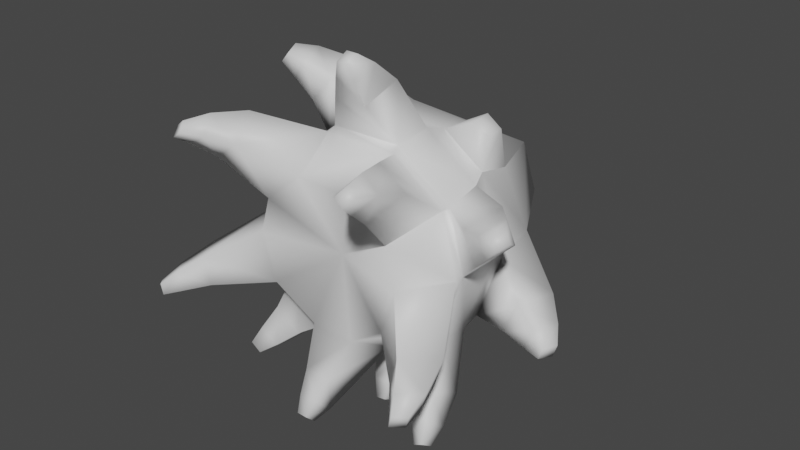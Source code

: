 # Source: FE_leaf_16-00-2--3-.blend  (saved by Blender 3.0.42; exported with 4.5.12 LTS)
import bpy
from mathutils import Matrix  # noqa: F401  (used for matrix-valued properties, if any)

bpy.ops.wm.read_factory_settings(use_empty=True)
scene = bpy.context.scene
scene.name = 'Scene'

# ---- collections
col_collection = bpy.data.collections.new('Collection'); scene.collection.children.link(col_collection)

# ---- materials (node trees are filled in below, after node groups)
mat_material_001 = bpy.data.materials.new('Material.001')
mat_material_001.use_transparent_shadow = False

# ---- material node trees
mat_material_001.use_nodes = True; mat_material_001.node_tree.nodes.clear()
_N = mat_material_001.node_tree.nodes; _L = mat_material_001.node_tree.links
n0 = _N.new('ShaderNodeBsdfPrincipled'); n0.name = 'Principled BSDF'; n0.location = (10, 300)
n0.distribution = 'GGX'
n0.subsurface_method = 'RANDOM_WALK_SKIN'
n0.inputs[3].default_value = 1.45
n0.inputs[27].default_value = (0.0, 0.0, 0.0, 1.0)
n0.inputs[28].default_value = 1.0
n1 = _N.new('ShaderNodeOutputMaterial'); n1.name = 'Material Output'; n1.location = (300, 300)
_L.new(n0.outputs[0], n1.inputs[0])
n1.is_active_output = True

# ---- world
world_world = bpy.data.worlds.new('World'); scene.world = world_world
world_world.use_nodes = True; world_world.node_tree.nodes.clear()
_N = world_world.node_tree.nodes; _L = world_world.node_tree.links
n0 = _N.new('ShaderNodeOutputWorld'); n0.name = 'World Output'; n0.location = (300, 300)
n1 = _N.new('ShaderNodeBackground'); n1.name = 'Background'; n1.location = (10, 300)
n1.inputs[0].default_value = (0.05088, 0.05088, 0.05088, 1.0)
_L.new(n1.outputs[0], n0.inputs[0])
n0.is_active_output = True
world_world.color = (0.05088, 0.05088, 0.05088)
world_world.use_sun_shadow = False
world_world.sun_shadow_jitter_overblur = 0.0

# ---- meshes
me_fe_thornym1_lt4_gmdl = bpy.data.meshes.new('FE_thornyM1_Lt4.gmdl')
me_fe_thornym1_lt4_gmdl.from_pydata([(0.2092, -0.7971, -0.1409), (0.07529, -0.7712, -0.2357), (0.09801, -0.6262, -0.3166), (0.2788, -0.6319, -0.1898), (0.009105, -0.9002, -0.4607), (-0.02475, -0.8996, -0.4606), (-0.02958, -0.8653, -0.4914), (0.01054, -0.8672, -0.4926), (-0.0721, -0.7693, -0.2352), (-0.2056, -0.7838, -0.1398), (-0.2898, -0.6318, -0.1798), (-0.1031, -0.6174, -0.3111), (-0.4529, -1.009, -0.1741), (-0.4619, -1.009, -0.1408), (-0.4884, -0.9783, -0.1464), (-0.4778, -0.9782, -0.185), (-0.2522, -0.7859, 0.01431), (-0.2193, -0.7848, 0.1308), (-0.2711, -0.6225, 0.1929), (-0.3328, -0.6344, 0.02272), (-0.3434, -0.9998, 0.353), (-0.3138, -1.001, 0.374), (-0.3279, -0.9759, 0.3975), (-0.3597, -0.9722, 0.3729), (-0.08421, -0.7876, 0.235), (0.08849, -0.7973, 0.2357), (0.1247, -0.6374, 0.3141), (-0.1173, -0.6364, 0.3147), (0.2788, -1.043, 0.3807), (0.3083, -1.043, 0.3588), (0.3253, -1.009, 0.3813), (0.2941, -1.008, 0.4041), (0.2281, -0.7982, 0.1349), (0.2591, -0.7999, 0.0109), (0.3452, -0.6414, 0.001717), (0.2905, -0.6393, 0.1952), (0.4637, -1.055, -0.152), (0.4538, -1.054, -0.1876), (0.4791, -1.017, -0.1986), (0.491, -1.019, -0.1607), (0.3362, -0.7746, -0.4712), (0.3086, -0.7739, -0.485), (0.3164, -0.7385, -0.5035), (0.3443, -0.7411, -0.4915), (0.1246, -0.5092, -0.3366), (0.1148, -0.6103, -0.3251), (-0.1194, -0.6081, -0.3203), (-0.1309, -0.5053, -0.3298), (-0.3414, -0.7475, -0.4628), (-0.3766, -0.7469, -0.4394), (-0.3901, -0.7106, -0.4543), (-0.3544, -0.7127, -0.4796), (-0.301, -0.5157, -0.2036), (-0.2944, -0.6138, -0.1959), (-0.3437, -0.6101, 0.031), (-0.3473, -0.5033, 0.01925), (-0.4163, -0.6287, 0.106), (-0.4004, -0.6302, 0.1533), (-0.4161, -0.577, 0.1533), (-0.4292, -0.577, 0.104), (-0.2988, -0.5137, 0.1826), (-0.2888, -0.6072, 0.1872), (-0.1055, -0.6222, 0.3318), (-0.09498, -0.5094, 0.3498), (0.02305, -0.7444, 0.5783), (0.05618, -0.7432, 0.5782), (0.05883, -0.7035, 0.5962), (0.02453, -0.7075, 0.5987), (0.1196, -0.4895, 0.3402), (0.1177, -0.6149, 0.3296), (0.2992, -0.6167, 0.1987), (0.2914, -0.49, 0.2169), (0.5288, -0.7576, 0.2409), (0.5458, -0.7591, 0.2086), (0.5647, -0.7194, 0.222), (0.5443, -0.7138, 0.2531), (0.3686, -0.5078, 0.02606), (0.3584, -0.6289, 0.01489), (0.2821, -0.6219, -0.2109), (0.2826, -0.5123, -0.2345), (0.1005, -0.4558, -0.336), (0.2885, -0.4601, -0.2132), (0.01997, -0.5629, -0.581), (-0.01261, -0.5643, -0.5846), (-0.01142, -0.5245, -0.6036), (0.02454, -0.5241, -0.5986), (-0.3016, -0.4503, -0.1844), (-0.1079, -0.4599, -0.3325), (-0.5412, -0.5802, -0.1924), (-0.5504, -0.5802, -0.1643), (-0.569, -0.5447, -0.1689), (-0.5591, -0.5448, -0.1995), (-0.281, -0.4621, 0.2022), (-0.3445, -0.4537, -0.008981), (-0.3713, -0.5581, 0.4449), (-0.3477, -0.5555, 0.475), (-0.3604, -0.5101, 0.4901), (-0.3884, -0.5111, 0.4577), (0.1375, -0.4345, 0.3262), (-0.1133, -0.4575, 0.3393), (0.2389, -0.4373, 0.3702), (0.2807, -0.4365, 0.3404), (0.2908, -0.3789, 0.3478), (0.2433, -0.3791, 0.3822), (0.3608, -0.4546, 8.178e-05), (0.2706, -0.4339, 0.2312), (0.2914, -0.49, 0.2169), (0.5692, -0.5425, -0.1711), (0.5564, -0.5436, -0.2069), (0.5737, -0.4975, -0.2146), (0.5871, -0.4972, -0.1738), (0.002643, -0.722, 0.0006291), (0.2281, -0.7982, 0.1349), (0.262, -0.2843, -0.2021), (0.103, -0.2931, -0.3089), (0.002526, 0.05908, -0.1363), (0.1329, 0.05908, -0.0416), (0.002526, 0.1046, 0.0007659), (-0.1008, -0.2966, -0.3078), (-0.2642, -0.3051, -0.1821), (-0.1278, 0.05908, -0.04159), (-0.3203, -0.3045, -0.00667), (-0.2655, -0.291, 0.1858), (-0.07805, 0.05908, 0.1117), (-0.09278, -0.2893, 0.3145), (0.1112, -0.3036, 0.3036), (0.0831, 0.05908, 0.1117), (0.2571, -0.303, 0.1983), (0.2571, -0.303, 0.1983), (0.331, -0.2843, 0.01184), (0.0831, 0.05908, 0.1117), (-0.04873, -0.8314, -0.3508), (0.04049, -0.8323, -0.351), (-0.06272, -0.7423, -0.4198), (0.04623, -0.7477, -0.4233), (-0.3843, -0.9033, -0.06699), (-0.36, -0.9033, -0.1545), (-0.4531, -0.8029, -0.07878), (-0.4249, -0.8016, -0.183), (-0.2195, -0.8915, 0.3279), (-0.3005, -0.8899, 0.2703), (-0.2573, -0.8011, 0.3923), (-0.3438, -0.7903, 0.3252), (0.2859, -0.9411, 0.273), (0.2066, -0.941, 0.3316), (0.2905, -0.6393, 0.1952), (0.3311, -0.8399, 0.3324), (0.2468, -0.8388, 0.3936), (0.3617, -0.9409, -0.1607), (0.3868, -0.942, -0.07597), (0.4266, -0.833, -0.1899), (0.4578, -0.8399, -0.09787), (0.3868, -0.942, -0.07597), (0.3095, -0.7014, -0.3424), (0.2273, -0.6998, -0.387), (0.3283, -0.602, -0.3929), (-0.2348, -0.6772, -0.3823), (-0.325, -0.6759, -0.3209), (-0.2644, -0.58, -0.4205), (-0.03675, -0.6912, 0.4486), (0.06766, -0.6886, 0.4482), (0.4047, -0.6995, 0.2013), (0.2992, -0.6167, 0.1987), (0.4487, -0.7028, 0.1093), (0.437, -0.5733, 0.2313), (-0.05853, -0.5138, -0.4548), (-0.05677, -0.3985, -0.4991), (0.04863, -0.3977, -0.4873), (-0.4372, -0.5159, -0.09633), (-0.4802, -0.4132, -0.1068), (-0.4515, -0.413, -0.1962), (-0.2291, -0.5057, 0.4068), (-0.2533, -0.3873, 0.4396), (-0.3323, -0.3891, 0.3568), (-0.2533, -0.3873, 0.4396), (0.2706, -0.4339, 0.2312), (0.4171, -0.5065, -0.1949), (0.4543, -0.3793, -0.2136), (0.4916, -0.3787, -0.09889), (-0.433, -0.9663, -0.1085), (-0.417, -0.966, -0.1672), (-0.4826, -0.9052, -0.1179), (-0.4626, -0.9049, -0.1884), (-0.2749, -0.9543, 0.3586), (-0.3291, -0.9531, 0.3209), (-0.3017, -0.9028, 0.404), (-0.3608, -0.895, 0.3584), (0.3022, -1.004, 0.3245), (0.2493, -1.004, 0.3639), (0.3346, -0.94, 0.367), (0.2778, -0.9391, 0.4083), (0.2778, -0.9391, 0.4083), (0.4184, -1.011, -0.1782), (0.4351, -1.011, -0.1186), (0.4648, -0.9413, -0.1991), (0.4861, -0.9463, -0.1343), (0.2762, -0.7437, -0.4439), (0.328, -0.7447, -0.4177), (0.2273, -0.6998, -0.387), (0.2469, -0.5941, -0.4311), (0.2907, -0.6769, -0.4784), (0.3433, -0.6823, -0.4562), (-0.3571, -0.7178, -0.3902), (-0.2959, -0.7186, -0.4308), (-0.3558, -0.574, -0.3537), (-0.3818, -0.6514, -0.4167), (-0.3193, -0.6557, -0.4619), (0.06021, -0.7205, 0.5244), (-0.003553, -0.7226, 0.5243), (0.06766, -0.6886, 0.4482), (0.07464, -0.565, 0.4927), (0.06558, -0.6435, 0.5588), (-0.03198, -0.5771, 0.5005), (-0.0008183, -0.6518, 0.5641), (0.5064, -0.7367, 0.1648), (0.4758, -0.7347, 0.2246), (0.4922, -0.5895, 0.1409), (0.542, -0.6643, 0.1898), (0.5035, -0.6531, 0.247), (0.03652, -0.5092, -0.4474), (-0.03416, -0.5435, -0.5317), (0.02559, -0.5407, -0.5254), (-0.03262, -0.4695, -0.5671), (0.03474, -0.469, -0.5577), (-0.4127, -0.5157, -0.1776), (-0.504, -0.5534, -0.136), (-0.4872, -0.5535, -0.1877), (-0.5387, -0.4877, -0.144), (-0.5201, -0.4878, -0.2012), (-0.2953, -0.5132, 0.3304), (-0.2971, -0.5357, 0.4501), (-0.3378, -0.5407, 0.3975), (-0.3185, -0.4562, 0.4772), (-0.3688, -0.4574, 0.4195), (0.4524, -0.5031, -0.0957), (0.4981, -0.5289, -0.2027), (0.521, -0.5266, -0.139), (0.5291, -0.4453, -0.2177), (0.5534, -0.4449, -0.1427), (-0.03641, -0.8729, -0.413), (0.02364, -0.8737, -0.4129), (-0.04657, -0.8129, -0.466), (0.02758, -0.8167, -0.4683), (-0.03198, -0.5771, 0.5005)], [], [(2, 3, 1), (0, 1, 3), (7, 4, 6), (4, 5, 6), (11, 8, 10), (8, 9, 10), (14, 15, 13), (12, 13, 15), (18, 19, 17), (16, 17, 19), (22, 23, 21), (20, 21, 23), (27, 24, 26), (24, 25, 26), (30, 31, 29), (28, 29, 31), (35, 32, 34), (32, 33, 34), (39, 36, 38), (36, 37, 38), (41, 42, 40), (40, 42, 43), (47, 44, 46), (44, 45, 46), (51, 48, 50), (48, 49, 50), (52, 53, 55), (53, 54, 55), (56, 57, 59), (57, 58, 59), (63, 60, 62), (60, 61, 62), (65, 66, 64), (64, 66, 67), (70, 71, 69), (68, 69, 71), (72, 73, 75), (73, 74, 75), (76, 77, 79), (77, 78, 79), (80, 81, 44), (81, 79, 44), (84, 85, 83), (82, 83, 85), (87, 47, 86), (86, 47, 52), (90, 91, 89), (88, 89, 91), (92, 93, 60), (93, 55, 60), (97, 94, 96), (94, 95, 96), (98, 99, 68), (99, 63, 68), (102, 103, 101), (100, 101, 103), (105, 106, 104), (104, 106, 76), (109, 110, 108), (107, 108, 110), (111, 1, 0), (111, 8, 1), (111, 9, 8), (111, 16, 9), (111, 17, 16), (111, 24, 17), (111, 25, 24), (111, 112, 25), (111, 33, 32), (111, 0, 33), (114, 115, 113), (113, 115, 116), (115, 117, 116), (114, 118, 115), (119, 120, 118), (118, 120, 115), (120, 117, 115), (119, 121, 120), (121, 122, 120), (122, 123, 120), (123, 117, 120), (122, 124, 123), (125, 126, 124), (124, 126, 123), (126, 117, 123), (125, 127, 126), (128, 129, 130), (129, 116, 130), (116, 117, 130), (129, 113, 116), (8, 131, 1), (1, 131, 132), (8, 11, 131), (11, 133, 131), (2, 134, 11), (11, 134, 133), (1, 132, 2), (2, 132, 134), (16, 135, 9), (9, 135, 136), (16, 19, 135), (19, 137, 135), (19, 10, 137), (10, 138, 137), (9, 136, 10), (10, 136, 138), (24, 139, 17), (17, 139, 140), (24, 27, 139), (27, 141, 139), (27, 18, 141), (18, 142, 141), (17, 140, 18), (18, 140, 142), (25, 112, 144), (112, 143, 144), (112, 145, 143), (145, 146, 143), (26, 147, 145), (145, 147, 146), (25, 144, 26), (26, 144, 147), (33, 0, 149), (0, 148, 149), (0, 3, 148), (3, 150, 148), (34, 151, 3), (3, 151, 150), (33, 152, 34), (34, 152, 151), (78, 45, 153), (153, 45, 154), (79, 78, 155), (155, 78, 153), (46, 53, 156), (156, 53, 157), (47, 46, 158), (158, 46, 156), (56, 54, 57), (54, 61, 57), (60, 58, 61), (57, 61, 58), (62, 69, 159), (159, 69, 160), (77, 163, 162), (161, 162, 163), (106, 162, 164), (164, 162, 161), (47, 87, 44), (87, 80, 44), (118, 166, 87), (165, 87, 166), (118, 114, 166), (114, 167, 166), (55, 93, 52), (93, 86, 52), (121, 169, 93), (168, 93, 169), (121, 119, 169), (119, 170, 169), (60, 63, 92), (63, 99, 92), (124, 172, 99), (171, 99, 172), (124, 122, 174), (122, 173, 174), (68, 71, 98), (71, 175, 98), (103, 102, 125), (127, 125, 102), (100, 103, 98), (103, 125, 98), (79, 81, 76), (81, 104, 76), (113, 177, 81), (176, 81, 177), (129, 178, 113), (113, 178, 177), (135, 179, 136), (136, 179, 180), (180, 179, 12), (12, 179, 13), (137, 181, 135), (135, 181, 179), (179, 181, 13), (13, 181, 14), (137, 138, 181), (138, 182, 181), (182, 15, 181), (15, 14, 181), (138, 136, 182), (136, 180, 182), (180, 12, 182), (12, 15, 182), (139, 183, 140), (140, 183, 184), (184, 183, 20), (20, 183, 21), (141, 185, 139), (139, 185, 183), (183, 185, 21), (21, 185, 22), (141, 142, 185), (142, 186, 185), (186, 23, 185), (23, 22, 185), (142, 140, 186), (140, 184, 186), (184, 20, 186), (20, 23, 186), (143, 187, 144), (144, 187, 188), (188, 187, 28), (28, 187, 29), (146, 189, 143), (143, 189, 187), (187, 189, 29), (29, 189, 30), (146, 147, 189), (147, 190, 189), (190, 31, 189), (31, 30, 189), (147, 144, 191), (144, 188, 191), (188, 28, 191), (28, 31, 191), (149, 148, 193), (148, 192, 193), (192, 37, 193), (36, 193, 37), (150, 194, 148), (148, 194, 192), (192, 194, 37), (37, 194, 38), (151, 195, 150), (195, 194, 150), (194, 195, 38), (39, 38, 195), (151, 152, 195), (152, 193, 195), (193, 36, 195), (36, 39, 195), (153, 154, 197), (154, 196, 197), (197, 196, 40), (40, 196, 41), (199, 200, 198), (198, 200, 196), (196, 200, 41), (41, 200, 42), (155, 201, 199), (201, 200, 199), (201, 43, 200), (43, 42, 200), (155, 153, 201), (153, 197, 201), (197, 40, 201), (40, 43, 201), (156, 157, 203), (157, 202, 203), (202, 49, 203), (48, 203, 49), (204, 205, 157), (157, 205, 202), (202, 205, 49), (49, 205, 50), (204, 158, 205), (158, 206, 205), (205, 206, 50), (51, 50, 206), (158, 156, 206), (156, 203, 206), (203, 48, 206), (48, 51, 206), (159, 160, 208), (160, 207, 208), (207, 65, 208), (64, 208, 65), (210, 211, 209), (209, 211, 207), (207, 211, 65), (65, 211, 66), (212, 213, 210), (213, 211, 210), (211, 213, 66), (67, 66, 213), (212, 159, 213), (159, 208, 213), (208, 64, 213), (64, 67, 213), (163, 214, 161), (161, 214, 215), (214, 73, 215), (72, 215, 73), (216, 217, 163), (163, 217, 214), (214, 217, 73), (73, 217, 74), (216, 164, 217), (164, 218, 217), (217, 218, 74), (75, 74, 218), (164, 161, 218), (161, 215, 218), (215, 72, 218), (72, 75, 218), (165, 220, 219), (219, 220, 221), (220, 83, 221), (82, 221, 83), (166, 222, 165), (165, 222, 220), (220, 222, 83), (83, 222, 84), (166, 167, 222), (167, 223, 222), (222, 223, 84), (85, 84, 223), (167, 219, 223), (219, 221, 223), (221, 82, 223), (82, 85, 223), (168, 225, 224), (224, 225, 226), (226, 225, 88), (88, 225, 89), (169, 227, 168), (168, 227, 225), (225, 227, 89), (89, 227, 90), (170, 228, 169), (228, 227, 169), (227, 228, 90), (91, 90, 228), (170, 224, 228), (224, 226, 228), (226, 88, 228), (88, 91, 228), (171, 230, 229), (229, 230, 231), (230, 95, 231), (94, 231, 95), (172, 232, 171), (171, 232, 230), (230, 232, 95), (95, 232, 96), (172, 173, 232), (173, 233, 232), (232, 233, 96), (97, 96, 233), (173, 229, 233), (229, 231, 233), (231, 94, 233), (94, 97, 233), (234, 176, 236), (176, 235, 236), (235, 108, 236), (107, 236, 108), (177, 237, 176), (176, 237, 235), (235, 237, 108), (108, 237, 109), (178, 238, 177), (238, 237, 177), (238, 110, 237), (110, 109, 237), (178, 234, 238), (234, 236, 238), (236, 107, 238), (107, 110, 238), (132, 131, 240), (131, 239, 240), (240, 239, 4), (4, 239, 5), (133, 241, 131), (131, 241, 239), (239, 241, 5), (5, 241, 6), (133, 134, 241), (134, 242, 241), (242, 7, 241), (7, 6, 241), (134, 132, 242), (132, 240, 242), (240, 4, 242), (4, 7, 242), (104, 81, 234), (234, 81, 176), (129, 104, 178), (104, 234, 178), (104, 129, 105), (128, 105, 129), (101, 175, 102), (175, 127, 102), (101, 100, 175), (100, 98, 175), (99, 98, 124), (124, 98, 125), (99, 171, 92), (229, 92, 171), (122, 92, 173), (92, 229, 173), (92, 122, 93), (121, 93, 122), (93, 168, 86), (224, 86, 168), (119, 86, 170), (86, 224, 170), (86, 119, 87), (118, 87, 119), (87, 165, 80), (219, 80, 165), (114, 80, 167), (80, 219, 167), (80, 114, 81), (113, 81, 114), (79, 155, 44), (199, 44, 155), (44, 199, 45), (154, 45, 199), (52, 47, 204), (204, 47, 158), (52, 204, 53), (157, 53, 204), (55, 54, 59), (56, 59, 54), (59, 58, 55), (58, 60, 55), (63, 62, 243), (243, 62, 159), (63, 212, 68), (210, 68, 212), (68, 210, 69), (160, 69, 210), (76, 106, 216), (216, 106, 164), (76, 216, 77), (163, 77, 216), (3, 2, 78), (2, 45, 78), (46, 45, 11), (2, 11, 45), (11, 10, 46), (10, 53, 46), (54, 53, 19), (10, 19, 53), (18, 61, 19), (19, 61, 54), (61, 18, 62), (18, 27, 62), (27, 26, 62), (26, 69, 62), (69, 26, 70), (26, 145, 70), (34, 77, 35), (35, 77, 162), (78, 77, 3), (34, 3, 77)])
me_fe_thornym1_lt4_gmdl.polygons.foreach_set('use_smooth', [True] * 458)
_uv = me_fe_thornym1_lt4_gmdl.uv_layers.new(name='UVMap')
_uv.uv.foreach_set('vector', [0.611, 0.7158, 0.6822, 0.7401, 0.5709, 0.796, 0.6159, 0.8203, 0.5709, 0.796, 0.6822, 0.7401, 0.5717, 0.7478, 0.5694, 0.7556, 0.5677, 0.746, 0.5694, 0.7556, 0.565, 0.7541, 0.5677, 0.746, 0.5539, 0.7021, 0.534, 0.7855, 0.4932, 0.695, 0.534, 0.7855, 0.4954, 0.7834, 0.4932, 0.695, 0.4676, 0.7369, 0.473, 0.7375, 0.4685, 0.7495, 0.4749, 0.7487, 0.4685, 0.7495, 0.473, 0.7375, 0.3807, 0.7094, 0.4371, 0.6976, 0.4235, 0.7938, 0.4583, 0.7856, 0.4235, 0.7938, 0.4371, 0.6976, 0.3686, 0.7616, 0.3742, 0.76, 0.3746, 0.7696, 0.3809, 0.7685, 0.3746, 0.7696, 0.3742, 0.76, 0.3156, 0.7345, 0.379, 0.8161, 0.2316, 0.7797, 0.379, 0.8161, 0.3261, 0.8608, 0.2316, 0.7797, 0.2333, 0.8647, 0.2399, 0.8591, 0.2445, 0.8704, 0.2491, 0.8661, 0.2445, 0.8704, 0.2399, 0.8591, 0.8611, 0.8445, 0.7221, 0.9479, 0.7599, 0.7845, 0.7221, 0.9479, 0.6667, 0.8642, 0.7599, 0.7845, 0.6875, 0.8094, 0.6804, 0.8146, 0.6838, 0.8051, 0.6804, 0.8146, 0.6762, 0.8106, 0.6838, 0.8051, 0.6698, 0.6551, 0.6717, 0.6459, 0.6756, 0.6573, 0.6756, 0.6573, 0.6717, 0.6459, 0.6789, 0.6484, 0.5641, 0.5899, 0.645, 0.598, 0.5572, 0.6676, 0.645, 0.598, 0.6266, 0.6804, 0.5572, 0.6676, 0.5301, 0.6285, 0.5291, 0.6344, 0.525, 0.6281, 0.5291, 0.6344, 0.5254, 0.6345, 0.525, 0.6281, 0.4945, 0.5865, 0.4946, 0.6623, 0.4219, 0.5905, 0.4946, 0.6623, 0.429, 0.6637, 0.4219, 0.5905, 0.4035, 0.643, 0.3896, 0.6441, 0.4008, 0.6252, 0.3896, 0.6441, 0.3862, 0.6264, 0.4008, 0.6252, 0.2566, 0.6062, 0.3554, 0.5979, 0.2917, 0.6952, 0.3554, 0.5979, 0.3709, 0.6736, 0.2917, 0.6952, 0.226, 0.6743, 0.2217, 0.6641, 0.2337, 0.671, 0.2337, 0.671, 0.2217, 0.6641, 0.2297, 0.662, 0.09383, 0.7923, 0.03287, 0.6518, 0.2025, 0.7314, 0.1586, 0.6269, 0.2025, 0.7314, 0.03287, 0.6518, 0.8722, 0.7184, 0.8649, 0.7174, 0.8766, 0.7088, 0.8649, 0.7174, 0.8698, 0.7066, 0.8766, 0.7088, 0.8357, 0.6339, 0.7948, 0.7397, 0.7248, 0.611, 0.7948, 0.7397, 0.6997, 0.7008, 0.7248, 0.611, 0.6434, 0.518, 0.7342, 0.5189, 0.645, 0.598, 0.7342, 0.5189, 0.7248, 0.611, 0.645, 0.598, 0.6, 0.4767, 0.6053, 0.4781, 0.6023, 0.4862, 0.6054, 0.4853, 0.6023, 0.4862, 0.6053, 0.4781, 0.569, 0.5181, 0.5641, 0.5899, 0.4912, 0.5174, 0.4912, 0.5174, 0.5641, 0.5899, 0.4945, 0.5865, 0.4561, 0.4835, 0.4633, 0.4826, 0.4559, 0.4927, 0.4646, 0.4932, 0.4559, 0.4927, 0.4633, 0.4826, 0.3463, 0.5199, 0.4255, 0.5181, 0.3554, 0.5979, 0.4255, 0.5181, 0.4219, 0.5905, 0.3554, 0.5979, 0.3154, 0.476, 0.3121, 0.4841, 0.3073, 0.4759, 0.3121, 0.4841, 0.3058, 0.4831, 0.3073, 0.4759, 0.1435, 0.5171, 0.2594, 0.5208, 0.1586, 0.6269, 0.2594, 0.5208, 0.2566, 0.6062, 0.1586, 0.6269, 0.0865, 0.4467, 0.1146, 0.4462, 0.07876, 0.4795, 0.1068, 0.4767, 0.07876, 0.4795, 0.1146, 0.4462, 0.9753, 0.5407, 0.9553, 0.6577, 0.8373, 0.5211, 0.8373, 0.5211, 0.9553, 0.6577, 0.8357, 0.6339, 0.7738, 0.4668, 0.7803, 0.4638, 0.7755, 0.4752, 0.7826, 0.4749, 0.7755, 0.4752, 0.7803, 0.4638, 0.4965, 0.8996, 0.5709, 0.796, 0.6159, 0.8203, 0.4965, 0.8996, 0.534, 0.7855, 0.5709, 0.796, 0.4965, 0.8996, 0.4954, 0.7834, 0.534, 0.7855, 0.4965, 0.8996, 0.4583, 0.7856, 0.4954, 0.7834, 0.4965, 0.8996, 0.4235, 0.7938, 0.4583, 0.7856, 0.4965, 0.8996, 0.379, 0.8161, 0.4235, 0.7938, 0.4965, 0.8996, 0.3261, 0.8608, 0.379, 0.8161, 0.4965, 0.8996, 0.2682, 0.9439, 0.3261, 0.8608, 0.4965, 0.8996, 0.6667, 0.8642, 0.7221, 0.9479, 0.4965, 0.8996, 0.6159, 0.8203, 0.6667, 0.8642, 0.6308, 0.4233, 0.5287, 0.2141, 0.7111, 0.4117, 0.7111, 0.4117, 0.5287, 0.2141, 0.5814, 0.1834, 0.5287, 0.2141, 0.4969, 0.1485, 0.5814, 0.1834, 0.6308, 0.4233, 0.5612, 0.4291, 0.5287, 0.2141, 0.4937, 0.4319, 0.4861, 0.2171, 0.5612, 0.4291, 0.5612, 0.4291, 0.4861, 0.2171, 0.5287, 0.2141, 0.4861, 0.2171, 0.4969, 0.1485, 0.5287, 0.2141, 0.4937, 0.4319, 0.4314, 0.4306, 0.4861, 0.2171, 0.4314, 0.4306, 0.3605, 0.4241, 0.4861, 0.2171, 0.3605, 0.4241, 0.4397, 0.206, 0.4861, 0.2171, 0.4397, 0.206, 0.4969, 0.1485, 0.4861, 0.2171, 0.3605, 0.4241, 0.2794, 0.4133, 0.4397, 0.206, 0.1745, 0.3977, 0.3889, 0.1222, 0.2794, 0.4133, 0.2794, 0.4133, 0.3889, 0.1222, 0.4397, 0.206, 0.3889, 0.1222, 0.4969, 0.1485, 0.4397, 0.206, 0.1745, 0.3977, 0.05161, 0.3819, 0.3889, 0.1222, 0.946, 0.378, 0.8095, 0.3945, 0.6145, 0.07783, 0.8095, 0.3945, 0.5814, 0.1834, 0.6145, 0.07783, 0.5814, 0.1834, 0.4969, 0.1485, 0.6145, 0.07783, 0.8095, 0.3945, 0.7111, 0.4117, 0.5814, 0.1834, 0.534, 0.7855, 0.5571, 0.763, 0.5709, 0.796, 0.5709, 0.796, 0.5571, 0.763, 0.5705, 0.767, 0.534, 0.7855, 0.5539, 0.7021, 0.5571, 0.763, 0.5539, 0.7021, 0.5649, 0.7371, 0.5571, 0.763, 0.611, 0.7158, 0.5789, 0.7419, 0.5539, 0.7021, 0.5539, 0.7021, 0.5789, 0.7419, 0.5649, 0.7371, 0.5709, 0.796, 0.5705, 0.767, 0.611, 0.7158, 0.611, 0.7158, 0.5705, 0.767, 0.5789, 0.7419, 0.4583, 0.7856, 0.4665, 0.7572, 0.4954, 0.7834, 0.4954, 0.7834, 0.4665, 0.7572, 0.481, 0.7586, 0.4583, 0.7856, 0.4371, 0.6976, 0.4665, 0.7572, 0.4371, 0.6976, 0.4633, 0.7322, 0.4665, 0.7572, 0.4371, 0.6976, 0.4932, 0.695, 0.4633, 0.7322, 0.4932, 0.695, 0.4748, 0.7279, 0.4633, 0.7322, 0.4954, 0.7834, 0.481, 0.7586, 0.4932, 0.695, 0.4932, 0.695, 0.481, 0.7586, 0.4748, 0.7279, 0.379, 0.8161, 0.3752, 0.7799, 0.4235, 0.7938, 0.4235, 0.7938, 0.3752, 0.7799, 0.3915, 0.7738, 0.379, 0.8161, 0.3156, 0.7345, 0.3752, 0.7799, 0.3156, 0.7345, 0.3559, 0.7544, 0.3752, 0.7799, 0.3156, 0.7345, 0.3807, 0.7094, 0.3559, 0.7544, 0.3807, 0.7094, 0.3744, 0.7488, 0.3559, 0.7544, 0.4235, 0.7938, 0.3915, 0.7738, 0.3807, 0.7094, 0.3807, 0.7094, 0.3915, 0.7738, 0.3744, 0.7488, 0.3261, 0.8608, 0.2682, 0.9439, 0.2641, 0.8644, 0.2682, 0.9439, 0.246, 0.8812, 0.2641, 0.8644, 0.2682, 0.9439, 0.1353, 0.8433, 0.246, 0.8812, 0.1353, 0.8433, 0.2166, 0.8605, 0.246, 0.8812, 0.2316, 0.7797, 0.2365, 0.8466, 0.1353, 0.8433, 0.1353, 0.8433, 0.2365, 0.8466, 0.2166, 0.8605, 0.3261, 0.8608, 0.2641, 0.8644, 0.2316, 0.7797, 0.2316, 0.7797, 0.2641, 0.8644, 0.2365, 0.8466, 0.6667, 0.8642, 0.6159, 0.8203, 0.6787, 0.8236, 0.6159, 0.8203, 0.664, 0.812, 0.6787, 0.8236, 0.6159, 0.8203, 0.6822, 0.7401, 0.664, 0.812, 0.6822, 0.7401, 0.683, 0.7931, 0.664, 0.812, 0.7599, 0.7845, 0.6985, 0.8028, 0.6822, 0.7401, 0.6822, 0.7401, 0.6985, 0.8028, 0.683, 0.7931, 0.6667, 0.8642, 0.6787, 0.8236, 0.7599, 0.7845, 0.7599, 0.7845, 0.6787, 0.8236, 0.6985, 0.8028, 0.6997, 0.7008, 0.6266, 0.6804, 0.682, 0.6703, 0.682, 0.6703, 0.6266, 0.6804, 0.655, 0.6665, 0.7248, 0.611, 0.6997, 0.7008, 0.6911, 0.638, 0.6911, 0.638, 0.6997, 0.7008, 0.682, 0.6703, 0.5572, 0.6676, 0.4946, 0.6623, 0.5343, 0.6427, 0.5343, 0.6427, 0.4946, 0.6623, 0.5198, 0.6416, 0.5641, 0.5899, 0.5572, 0.6676, 0.5363, 0.6217, 0.5363, 0.6217, 0.5572, 0.6676, 0.5343, 0.6427, 0.4035, 0.643, 0.429, 0.6637, 0.3896, 0.6441, 0.429, 0.6637, 0.3709, 0.6736, 0.3896, 0.6441, 0.3554, 0.5979, 0.3862, 0.6264, 0.3709, 0.6736, 0.3896, 0.6441, 0.3709, 0.6736, 0.3862, 0.6264, 0.2917, 0.6952, 0.2025, 0.7314, 0.2541, 0.6804, 0.2541, 0.6804, 0.2025, 0.7314, 0.2168, 0.6967, 0.7948, 0.7397, 0.8483, 0.7233, 0.8969, 0.7911, 0.8784, 0.7345, 0.8969, 0.7911, 0.8483, 0.7233, 0.9553, 0.6577, 0.8969, 0.7911, 0.8952, 0.6963, 0.8952, 0.6963, 0.8969, 0.7911, 0.8784, 0.7345, 0.5641, 0.5899, 0.569, 0.5181, 0.645, 0.598, 0.569, 0.5181, 0.6434, 0.518, 0.645, 0.598, 0.5612, 0.4291, 0.5931, 0.4694, 0.569, 0.5181, 0.5962, 0.4948, 0.569, 0.5181, 0.5931, 0.4694, 0.5612, 0.4291, 0.6308, 0.4233, 0.5931, 0.4694, 0.6308, 0.4233, 0.61, 0.4694, 0.5931, 0.4694, 0.4219, 0.5905, 0.4255, 0.5181, 0.4945, 0.5865, 0.4255, 0.5181, 0.4912, 0.5174, 0.4945, 0.5865, 0.4314, 0.4306, 0.4489, 0.4735, 0.4255, 0.5181, 0.446, 0.4974, 0.4255, 0.5181, 0.4489, 0.4735, 0.4314, 0.4306, 0.4937, 0.4319, 0.4489, 0.4735, 0.4937, 0.4319, 0.4752, 0.4733, 0.4489, 0.4735, 0.3554, 0.5979, 0.2566, 0.6062, 0.3463, 0.5199, 0.2566, 0.6062, 0.2594, 0.5208, 0.3463, 0.5199, 0.2794, 0.4133, 0.3022, 0.4646, 0.2594, 0.5208, 0.2956, 0.4932, 0.2594, 0.5208, 0.3022, 0.4646, 0.2794, 0.4133, 0.3605, 0.4241, 0.3022, 0.4646, 0.3605, 0.4241, 0.3238, 0.4639, 0.3022, 0.4646, 0.1586, 0.6269, 0.03287, 0.6518, 0.1435, 0.5171, 0.03287, 0.6518, 0.02522, 0.5329, 0.1435, 0.5171, 0.1146, 0.4462, 0.0865, 0.4467, 0.1745, 0.3977, 0.05161, 0.3819, 0.1745, 0.3977, 0.0865, 0.4467, 0.1068, 0.4767, 0.1146, 0.4462, 0.1435, 0.5171, 0.1146, 0.4462, 0.1745, 0.3977, 0.1435, 0.5171, 0.7248, 0.611, 0.7342, 0.5189, 0.8357, 0.6339, 0.7342, 0.5189, 0.8373, 0.5211, 0.8357, 0.6339, 0.7111, 0.4117, 0.7579, 0.453, 0.7342, 0.5189, 0.766, 0.4872, 0.7342, 0.5189, 0.7579, 0.453, 0.8095, 0.3945, 0.7855, 0.4521, 0.7111, 0.4117, 0.7111, 0.4117, 0.7855, 0.4521, 0.7579, 0.453, 0.4665, 0.7572, 0.4678, 0.7528, 0.481, 0.7586, 0.481, 0.7586, 0.4678, 0.7528, 0.4775, 0.7533, 0.4775, 0.7533, 0.4678, 0.7528, 0.4749, 0.7487, 0.4749, 0.7487, 0.4678, 0.7528, 0.4685, 0.7495, 0.4633, 0.7322, 0.4662, 0.7355, 0.4665, 0.7572, 0.4665, 0.7572, 0.4662, 0.7355, 0.4678, 0.7528, 0.4678, 0.7528, 0.4662, 0.7355, 0.4685, 0.7495, 0.4685, 0.7495, 0.4662, 0.7355, 0.4676, 0.7369, 0.4633, 0.7322, 0.4748, 0.7279, 0.4662, 0.7355, 0.4748, 0.7279, 0.4745, 0.7356, 0.4662, 0.7355, 0.4745, 0.7356, 0.473, 0.7375, 0.4662, 0.7355, 0.473, 0.7375, 0.4676, 0.7369, 0.4662, 0.7355, 0.4748, 0.7279, 0.481, 0.7586, 0.4745, 0.7356, 0.481, 0.7586, 0.4775, 0.7533, 0.4745, 0.7356, 0.4775, 0.7533, 0.4749, 0.7487, 0.4745, 0.7356, 0.4749, 0.7487, 0.473, 0.7375, 0.4745, 0.7356, 0.3752, 0.7799, 0.3746, 0.7743, 0.3915, 0.7738, 0.3915, 0.7738, 0.3746, 0.7743, 0.3858, 0.7711, 0.3858, 0.7711, 0.3746, 0.7743, 0.3809, 0.7685, 0.3809, 0.7685, 0.3746, 0.7743, 0.3746, 0.7696, 0.3559, 0.7544, 0.3627, 0.7582, 0.3752, 0.7799, 0.3752, 0.7799, 0.3627, 0.7582, 0.3746, 0.7743, 0.3746, 0.7743, 0.3627, 0.7582, 0.3746, 0.7696, 0.3746, 0.7696, 0.3627, 0.7582, 0.3686, 0.7616, 0.3559, 0.7544, 0.3744, 0.7488, 0.3627, 0.7582, 0.3744, 0.7488, 0.374, 0.7559, 0.3627, 0.7582, 0.374, 0.7559, 0.3742, 0.76, 0.3627, 0.7582, 0.3742, 0.76, 0.3686, 0.7616, 0.3627, 0.7582, 0.3744, 0.7488, 0.3915, 0.7738, 0.374, 0.7559, 0.3915, 0.7738, 0.3858, 0.7711, 0.374, 0.7559, 0.3858, 0.7711, 0.3809, 0.7685, 0.374, 0.7559, 0.3809, 0.7685, 0.3742, 0.76, 0.374, 0.7559, 0.246, 0.8812, 0.2449, 0.8749, 0.2641, 0.8644, 0.2641, 0.8644, 0.2449, 0.8749, 0.2541, 0.8659, 0.2541, 0.8659, 0.2449, 0.8749, 0.2491, 0.8661, 0.2491, 0.8661, 0.2449, 0.8749, 0.2445, 0.8704, 0.2166, 0.8605, 0.2272, 0.8634, 0.246, 0.8812, 0.246, 0.8812, 0.2272, 0.8634, 0.2449, 0.8749, 0.2449, 0.8749, 0.2272, 0.8634, 0.2445, 0.8704, 0.2445, 0.8704, 0.2272, 0.8634, 0.2333, 0.8647, 0.2166, 0.8605, 0.2365, 0.8466, 0.2272, 0.8634, 0.2365, 0.8466, 0.2379, 0.8538, 0.2272, 0.8634, 0.2379, 0.8538, 0.2399, 0.8591, 0.2272, 0.8634, 0.2399, 0.8591, 0.2333, 0.8647, 0.2272, 0.8634, 0.2365, 0.8466, 0.2641, 0.8644, 0.2379, 0.8538, 0.2641, 0.8644, 0.2541, 0.8659, 0.2379, 0.8538, 0.2541, 0.8659, 0.2491, 0.8661, 0.2379, 0.8538, 0.2491, 0.8661, 0.2399, 0.8591, 0.2379, 0.8538, 0.6787, 0.8236, 0.664, 0.812, 0.6795, 0.8182, 0.664, 0.812, 0.6719, 0.8112, 0.6795, 0.8182, 0.6719, 0.8112, 0.6762, 0.8106, 0.6795, 0.8182, 0.6804, 0.8146, 0.6795, 0.8182, 0.6762, 0.8106, 0.683, 0.7931, 0.6834, 0.801, 0.664, 0.812, 0.664, 0.812, 0.6834, 0.801, 0.6719, 0.8112, 0.6719, 0.8112, 0.6834, 0.801, 0.6762, 0.8106, 0.6762, 0.8106, 0.6834, 0.801, 0.6838, 0.8051, 0.6985, 0.8028, 0.692, 0.8069, 0.683, 0.7931, 0.692, 0.8069, 0.6834, 0.801, 0.683, 0.7931, 0.6834, 0.801, 0.692, 0.8069, 0.6838, 0.8051, 0.6875, 0.8094, 0.6838, 0.8051, 0.692, 0.8069, 0.6985, 0.8028, 0.6787, 0.8236, 0.692, 0.8069, 0.6787, 0.8236, 0.6795, 0.8182, 0.692, 0.8069, 0.6795, 0.8182, 0.6804, 0.8146, 0.692, 0.8069, 0.6804, 0.8146, 0.6875, 0.8094, 0.692, 0.8069, 0.682, 0.6703, 0.655, 0.6665, 0.6775, 0.6622, 0.655, 0.6665, 0.6644, 0.6603, 0.6775, 0.6622, 0.6775, 0.6622, 0.6644, 0.6603, 0.6756, 0.6573, 0.6756, 0.6573, 0.6644, 0.6603, 0.6698, 0.6551, 0.6659, 0.6333, 0.67, 0.6407, 0.655, 0.6665, 0.655, 0.6665, 0.67, 0.6407, 0.6644, 0.6603, 0.6644, 0.6603, 0.67, 0.6407, 0.6698, 0.6551, 0.6698, 0.6551, 0.67, 0.6407, 0.6717, 0.6459, 0.6911, 0.638, 0.684, 0.6433, 0.6659, 0.6333, 0.684, 0.6433, 0.67, 0.6407, 0.6659, 0.6333, 0.684, 0.6433, 0.6789, 0.6484, 0.67, 0.6407, 0.6789, 0.6484, 0.6717, 0.6459, 0.67, 0.6407, 0.6911, 0.638, 0.682, 0.6703, 0.684, 0.6433, 0.682, 0.6703, 0.6775, 0.6622, 0.684, 0.6433, 0.6775, 0.6622, 0.6756, 0.6573, 0.684, 0.6433, 0.6756, 0.6573, 0.6789, 0.6484, 0.684, 0.6433, 0.5343, 0.6427, 0.5198, 0.6416, 0.5312, 0.6371, 0.5198, 0.6416, 0.523, 0.6375, 0.5312, 0.6371, 0.523, 0.6375, 0.5254, 0.6345, 0.5312, 0.6371, 0.5291, 0.6344, 0.5312, 0.6371, 0.5254, 0.6345, 0.5196, 0.6201, 0.5226, 0.6244, 0.5198, 0.6416, 0.5198, 0.6416, 0.5226, 0.6244, 0.523, 0.6375, 0.523, 0.6375, 0.5226, 0.6244, 0.5254, 0.6345, 0.5254, 0.6345, 0.5226, 0.6244, 0.525, 0.6281, 0.5196, 0.6201, 0.5363, 0.6217, 0.5226, 0.6244, 0.5363, 0.6217, 0.5325, 0.6252, 0.5226, 0.6244, 0.5226, 0.6244, 0.5325, 0.6252, 0.525, 0.6281, 0.5301, 0.6285, 0.525, 0.6281, 0.5325, 0.6252, 0.5363, 0.6217, 0.5343, 0.6427, 0.5325, 0.6252, 0.5343, 0.6427, 0.5312, 0.6371, 0.5325, 0.6252, 0.5312, 0.6371, 0.5291, 0.6344, 0.5325, 0.6252, 0.5291, 0.6344, 0.5301, 0.6285, 0.5325, 0.6252, 0.2541, 0.6804, 0.2168, 0.6967, 0.2427, 0.6738, 0.2168, 0.6967, 0.2241, 0.6823, 0.2427, 0.6738, 0.2241, 0.6823, 0.226, 0.6743, 0.2427, 0.6738, 0.2337, 0.671, 0.2427, 0.6738, 0.226, 0.6743, 0.1981, 0.6509, 0.2116, 0.6592, 0.2168, 0.6967, 0.2168, 0.6967, 0.2116, 0.6592, 0.2241, 0.6823, 0.2241, 0.6823, 0.2116, 0.6592, 0.226, 0.6743, 0.226, 0.6743, 0.2116, 0.6592, 0.2217, 0.6641, 0.2362, 0.6371, 0.2327, 0.6509, 0.1981, 0.6509, 0.2327, 0.6509, 0.2116, 0.6592, 0.1981, 0.6509, 0.2116, 0.6592, 0.2327, 0.6509, 0.2217, 0.6641, 0.2297, 0.662, 0.2217, 0.6641, 0.2327, 0.6509, 0.2362, 0.6371, 0.2541, 0.6804, 0.2327, 0.6509, 0.2541, 0.6804, 0.2427, 0.6738, 0.2327, 0.6509, 0.2427, 0.6738, 0.2337, 0.671, 0.2327, 0.6509, 0.2337, 0.671, 0.2297, 0.662, 0.2327, 0.6509, 0.8483, 0.7233, 0.8591, 0.7204, 0.8784, 0.7345, 0.8784, 0.7345, 0.8591, 0.7204, 0.8746, 0.7239, 0.8591, 0.7204, 0.8649, 0.7174, 0.8746, 0.7239, 0.8722, 0.7184, 0.8746, 0.7239, 0.8649, 0.7174, 0.8646, 0.6893, 0.868, 0.7025, 0.8483, 0.7233, 0.8483, 0.7233, 0.868, 0.7025, 0.8591, 0.7204, 0.8591, 0.7204, 0.868, 0.7025, 0.8649, 0.7174, 0.8649, 0.7174, 0.868, 0.7025, 0.8698, 0.7066, 0.8646, 0.6893, 0.8952, 0.6963, 0.868, 0.7025, 0.8952, 0.6963, 0.8818, 0.7052, 0.868, 0.7025, 0.868, 0.7025, 0.8818, 0.7052, 0.8698, 0.7066, 0.8766, 0.7088, 0.8698, 0.7066, 0.8818, 0.7052, 0.8952, 0.6963, 0.8784, 0.7345, 0.8818, 0.7052, 0.8784, 0.7345, 0.8746, 0.7239, 0.8818, 0.7052, 0.8746, 0.7239, 0.8722, 0.7184, 0.8818, 0.7052, 0.8722, 0.7184, 0.8766, 0.7088, 0.8818, 0.7052, 0.5962, 0.4948, 0.6003, 0.491, 0.6135, 0.4944, 0.6135, 0.4944, 0.6003, 0.491, 0.6085, 0.49, 0.6003, 0.491, 0.6023, 0.4862, 0.6085, 0.49, 0.6054, 0.4853, 0.6085, 0.49, 0.6023, 0.4862, 0.5931, 0.4694, 0.5963, 0.4736, 0.5962, 0.4948, 0.5962, 0.4948, 0.5963, 0.4736, 0.6003, 0.491, 0.6003, 0.491, 0.5963, 0.4736, 0.6023, 0.4862, 0.6023, 0.4862, 0.5963, 0.4736, 0.6, 0.4767, 0.5931, 0.4694, 0.61, 0.4694, 0.5963, 0.4736, 0.61, 0.4694, 0.6073, 0.4739, 0.5963, 0.4736, 0.5963, 0.4736, 0.6073, 0.4739, 0.6, 0.4767, 0.6053, 0.4781, 0.6, 0.4767, 0.6073, 0.4739, 0.61, 0.4694, 0.6135, 0.4944, 0.6073, 0.4739, 0.6135, 0.4944, 0.6085, 0.49, 0.6073, 0.4739, 0.6085, 0.49, 0.6054, 0.4853, 0.6073, 0.4739, 0.6054, 0.4853, 0.6053, 0.4781, 0.6073, 0.4739, 0.446, 0.4974, 0.453, 0.4943, 0.4732, 0.4973, 0.4732, 0.4973, 0.453, 0.4943, 0.4686, 0.4947, 0.4686, 0.4947, 0.453, 0.4943, 0.4646, 0.4932, 0.4646, 0.4932, 0.453, 0.4943, 0.4559, 0.4927, 0.4489, 0.4735, 0.4539, 0.4795, 0.446, 0.4974, 0.446, 0.4974, 0.4539, 0.4795, 0.453, 0.4943, 0.453, 0.4943, 0.4539, 0.4795, 0.4559, 0.4927, 0.4559, 0.4927, 0.4539, 0.4795, 0.4561, 0.4835, 0.4752, 0.4733, 0.4694, 0.4786, 0.4489, 0.4735, 0.4694, 0.4786, 0.4539, 0.4795, 0.4489, 0.4735, 0.4539, 0.4795, 0.4694, 0.4786, 0.4561, 0.4835, 0.4633, 0.4826, 0.4561, 0.4835, 0.4694, 0.4786, 0.4752, 0.4733, 0.4732, 0.4973, 0.4694, 0.4786, 0.4732, 0.4973, 0.4686, 0.4947, 0.4694, 0.4786, 0.4686, 0.4947, 0.4646, 0.4932, 0.4694, 0.4786, 0.4646, 0.4932, 0.4633, 0.4826, 0.4694, 0.4786, 0.2956, 0.4932, 0.3015, 0.4879, 0.3178, 0.4935, 0.3178, 0.4935, 0.3015, 0.4879, 0.3137, 0.4874, 0.3015, 0.4879, 0.3058, 0.4831, 0.3137, 0.4874, 0.3121, 0.4841, 0.3137, 0.4874, 0.3058, 0.4831, 0.3022, 0.4646, 0.3052, 0.4711, 0.2956, 0.4932, 0.2956, 0.4932, 0.3052, 0.4711, 0.3015, 0.4879, 0.3015, 0.4879, 0.3052, 0.4711, 0.3058, 0.4831, 0.3058, 0.4831, 0.3052, 0.4711, 0.3073, 0.4759, 0.3022, 0.4646, 0.3238, 0.4639, 0.3052, 0.4711, 0.3238, 0.4639, 0.3184, 0.4722, 0.3052, 0.4711, 0.3052, 0.4711, 0.3184, 0.4722, 0.3073, 0.4759, 0.3154, 0.476, 0.3073, 0.4759, 0.3184, 0.4722, 0.3238, 0.4639, 0.3178, 0.4935, 0.3184, 0.4722, 0.3178, 0.4935, 0.3137, 0.4874, 0.3184, 0.4722, 0.3137, 0.4874, 0.3121, 0.4841, 0.3184, 0.4722, 0.3121, 0.4841, 0.3154, 0.476, 0.3184, 0.4722, 0.7943, 0.4866, 0.766, 0.4872, 0.7868, 0.4795, 0.766, 0.4872, 0.7724, 0.4803, 0.7868, 0.4795, 0.7724, 0.4803, 0.7755, 0.4752, 0.7868, 0.4795, 0.7826, 0.4749, 0.7868, 0.4795, 0.7755, 0.4752, 0.7579, 0.453, 0.7666, 0.4602, 0.766, 0.4872, 0.766, 0.4872, 0.7666, 0.4602, 0.7724, 0.4803, 0.7724, 0.4803, 0.7666, 0.4602, 0.7755, 0.4752, 0.7755, 0.4752, 0.7666, 0.4602, 0.7738, 0.4668, 0.7855, 0.4521, 0.7826, 0.4584, 0.7579, 0.453, 0.7826, 0.4584, 0.7666, 0.4602, 0.7579, 0.453, 0.7826, 0.4584, 0.7803, 0.4638, 0.7666, 0.4602, 0.7803, 0.4638, 0.7738, 0.4668, 0.7666, 0.4602, 0.7855, 0.4521, 0.7943, 0.4866, 0.7826, 0.4584, 0.7943, 0.4866, 0.7868, 0.4795, 0.7826, 0.4584, 0.7868, 0.4795, 0.7826, 0.4749, 0.7826, 0.4584, 0.7826, 0.4749, 0.7803, 0.4638, 0.7826, 0.4584, 0.5705, 0.767, 0.5571, 0.763, 0.5691, 0.7621, 0.5571, 0.763, 0.5616, 0.7593, 0.5691, 0.7621, 0.5691, 0.7621, 0.5616, 0.7593, 0.5694, 0.7556, 0.5694, 0.7556, 0.5616, 0.7593, 0.565, 0.7541, 0.5649, 0.7371, 0.567, 0.7424, 0.5571, 0.763, 0.5571, 0.763, 0.567, 0.7424, 0.5616, 0.7593, 0.5616, 0.7593, 0.567, 0.7424, 0.565, 0.7541, 0.565, 0.7541, 0.567, 0.7424, 0.5677, 0.746, 0.5649, 0.7371, 0.5789, 0.7419, 0.567, 0.7424, 0.5789, 0.7419, 0.5744, 0.7457, 0.567, 0.7424, 0.5744, 0.7457, 0.5717, 0.7478, 0.567, 0.7424, 0.5717, 0.7478, 0.5677, 0.746, 0.567, 0.7424, 0.5789, 0.7419, 0.5705, 0.767, 0.5744, 0.7457, 0.5705, 0.767, 0.5691, 0.7621, 0.5744, 0.7457, 0.5691, 0.7621, 0.5694, 0.7556, 0.5744, 0.7457, 0.5694, 0.7556, 0.5717, 0.7478, 0.5744, 0.7457, 0.8373, 0.5211, 0.7342, 0.5189, 0.7943, 0.4866, 0.7943, 0.4866, 0.7342, 0.5189, 0.766, 0.4872, 0.8095, 0.3945, 0.8373, 0.5211, 0.7855, 0.4521, 0.8373, 0.5211, 0.7943, 0.4866, 0.7855, 0.4521, 0.8373, 0.5211, 0.8095, 0.3945, 0.9753, 0.5407, 0.946, 0.378, 0.9753, 0.5407, 0.8095, 0.3945, 0.07876, 0.4795, 0.02522, 0.5329, 0.0865, 0.4467, 0.02522, 0.5329, 0.05161, 0.3819, 0.0865, 0.4467, 0.07876, 0.4795, 0.1068, 0.4767, 0.02522, 0.5329, 0.1068, 0.4767, 0.1435, 0.5171, 0.02522, 0.5329, 0.2594, 0.5208, 0.1435, 0.5171, 0.2794, 0.4133, 0.2794, 0.4133, 0.1435, 0.5171, 0.1745, 0.3977, 0.2594, 0.5208, 0.2956, 0.4932, 0.3463, 0.5199, 0.3178, 0.4935, 0.3463, 0.5199, 0.2956, 0.4932, 0.3605, 0.4241, 0.3463, 0.5199, 0.3238, 0.4639, 0.3463, 0.5199, 0.3178, 0.4935, 0.3238, 0.4639, 0.3463, 0.5199, 0.3605, 0.4241, 0.4255, 0.5181, 0.4314, 0.4306, 0.4255, 0.5181, 0.3605, 0.4241, 0.4255, 0.5181, 0.446, 0.4974, 0.4912, 0.5174, 0.4732, 0.4973, 0.4912, 0.5174, 0.446, 0.4974, 0.4937, 0.4319, 0.4912, 0.5174, 0.4752, 0.4733, 0.4912, 0.5174, 0.4732, 0.4973, 0.4752, 0.4733, 0.4912, 0.5174, 0.4937, 0.4319, 0.569, 0.5181, 0.5612, 0.4291, 0.569, 0.5181, 0.4937, 0.4319, 0.569, 0.5181, 0.5962, 0.4948, 0.6434, 0.518, 0.6135, 0.4944, 0.6434, 0.518, 0.5962, 0.4948, 0.6308, 0.4233, 0.6434, 0.518, 0.61, 0.4694, 0.6434, 0.518, 0.6135, 0.4944, 0.61, 0.4694, 0.6434, 0.518, 0.6308, 0.4233, 0.7342, 0.5189, 0.7111, 0.4117, 0.7342, 0.5189, 0.6308, 0.4233, 0.7248, 0.611, 0.6911, 0.638, 0.645, 0.598, 0.6659, 0.6333, 0.645, 0.598, 0.6911, 0.638, 0.645, 0.598, 0.6659, 0.6333, 0.6266, 0.6804, 0.655, 0.6665, 0.6266, 0.6804, 0.6659, 0.6333, 0.4945, 0.5865, 0.5641, 0.5899, 0.5196, 0.6201, 0.5196, 0.6201, 0.5641, 0.5899, 0.5363, 0.6217, 0.4945, 0.5865, 0.5196, 0.6201, 0.4946, 0.6623, 0.5198, 0.6416, 0.4946, 0.6623, 0.5196, 0.6201, 0.4219, 0.5905, 0.429, 0.6637, 0.4008, 0.6252, 0.4035, 0.643, 0.4008, 0.6252, 0.429, 0.6637, 0.4008, 0.6252, 0.3862, 0.6264, 0.4219, 0.5905, 0.3862, 0.6264, 0.3554, 0.5979, 0.4219, 0.5905, 0.2566, 0.6062, 0.2917, 0.6952, 0.2362, 0.6371, 0.2362, 0.6371, 0.2917, 0.6952, 0.2541, 0.6804, 0.2566, 0.6062, 0.2362, 0.6371, 0.1586, 0.6269, 0.1981, 0.6509, 0.1586, 0.6269, 0.2362, 0.6371, 0.1586, 0.6269, 0.1981, 0.6509, 0.2025, 0.7314, 0.2168, 0.6967, 0.2025, 0.7314, 0.1981, 0.6509, 0.8357, 0.6339, 0.9553, 0.6577, 0.8646, 0.6893, 0.8646, 0.6893, 0.9553, 0.6577, 0.8952, 0.6963, 0.8357, 0.6339, 0.8646, 0.6893, 0.7948, 0.7397, 0.8483, 0.7233, 0.7948, 0.7397, 0.8646, 0.6893, 0.6822, 0.7401, 0.611, 0.7158, 0.6997, 0.7008, 0.611, 0.7158, 0.6266, 0.6804, 0.6997, 0.7008, 0.5572, 0.6676, 0.6266, 0.6804, 0.5539, 0.7021, 0.611, 0.7158, 0.5539, 0.7021, 0.6266, 0.6804, 0.5539, 0.7021, 0.4932, 0.695, 0.5572, 0.6676, 0.4932, 0.695, 0.4946, 0.6623, 0.5572, 0.6676, 0.429, 0.6637, 0.4946, 0.6623, 0.4371, 0.6976, 0.4932, 0.695, 0.4371, 0.6976, 0.4946, 0.6623, 0.3807, 0.7094, 0.3709, 0.6736, 0.4371, 0.6976, 0.4371, 0.6976, 0.3709, 0.6736, 0.429, 0.6637, 0.3709, 0.6736, 0.3807, 0.7094, 0.2917, 0.6952, 0.3807, 0.7094, 0.3156, 0.7345, 0.2917, 0.6952, 0.3156, 0.7345, 0.2316, 0.7797, 0.2917, 0.6952, 0.2316, 0.7797, 0.2025, 0.7314, 0.2917, 0.6952, 0.2025, 0.7314, 0.2316, 0.7797, 0.09383, 0.7923, 0.2316, 0.7797, 0.1353, 0.8433, 0.09383, 0.7923, 0.7599, 0.7845, 0.7948, 0.7397, 0.8611, 0.8445, 0.8611, 0.8445, 0.7948, 0.7397, 0.8969, 0.7911, 0.6997, 0.7008, 0.7948, 0.7397, 0.6822, 0.7401, 0.7599, 0.7845, 0.6822, 0.7401, 0.7948, 0.7397])
me_fe_thornym1_lt4_gmdl.materials.append(mat_material_001)
me_fe_thornym1_lt4_gmdl.use_remesh_fix_poles = True
me_fe_thornym1_lt4_gmdl.use_remesh_preserve_attributes = False
me_fe_thornym1_lt4_gmdl.update()
arm_armature = bpy.data.armatures.new('Armature')  # bones are not reproduced

# ---- objects
ob_6_049648_l40_f_19_1249_u50 = bpy.data.objects.new('6,049648 L40 F 19,1249 U50', me_fe_thornym1_lt4_gmdl)
ob_armature = bpy.data.objects.new('Armature', arm_armature)

# ---- transforms, parenting, visibility, modifiers, constraints
ob_6_049648_l40_f_19_1249_u50.parent = ob_armature
ob_6_049648_l40_f_19_1249_u50.location = (0.0, 0.0, 0.0)
_vg = ob_6_049648_l40_f_19_1249_u50.vertex_groups.new(name='Bone')
for _i, _w in zip([0, 1, 2, 3, 4, 5, 6, 7, 8, 9, 10, 11, 12, 13, 14, 15, 16, 17, 18, 19, 20, 21, 22, 23, 24, 25, 26, 27, 28, 29, 30, 31, 32, 33, 34, 35, 36, 37, 38, 39, 40, 41, 42, 43, 44, 45, 46, 47, 48, 49, 50, 51, 52, 53, 54, 55, 56, 57, 58, 59, 60, 61, 62, 63, 64, 65, 66, 67, 68, 69, 70, 71, 72, 73, 74, 75, 76, 77, 78, 79, 80, 81, 82, 83, 84, 85, 86, 87, 88, 89, 90, 91, 92, 93, 94, 95, 96, 97, 98, 99, 100, 101, 102, 103, 104, 105, 106, 107, 108, 109, 110, 111, 112, 113, 114, 115, 116, 117, 118, 119, 120, 121, 122, 123, 124, 125, 126, 127, 128, 129, 130, 131, 132, 133, 134, 135, 136, 137, 138, 139, 140, 141, 142, 143, 144, 145, 146, 147, 148, 149, 150, 151, 152, 153, 154, 155, 156, 157, 158, 159, 160, 161, 162, 163, 164, 165, 166, 167, 168, 169, 170, 171, 172, 173, 174, 175, 176, 177, 178, 179, 180, 181, 182, 183, 184, 185, 186, 187, 188, 189, 190, 191, 192, 193, 194, 195, 196, 197, 198, 199, 200, 201, 202, 203, 204, 205, 206, 207, 208, 209, 210, 211, 212, 213, 214, 215, 216, 217, 218, 219, 220, 221, 222, 223, 224, 225, 226, 227, 228, 229, 230, 231, 232, 233, 234, 235, 236, 237, 238, 239, 240, 241, 242, 243], [0.0, 0.0, 0.0, 0.0, 0.0, 0.0, 0.0, 0.0, 0.0, 0.0, 0.0, 0.0, 0.0, 0.0, 0.0, 0.0, 3.994e-06, 0.0, 3.517e-06, 0.0, 0.0, 0.0, 0.0, 0.0, 0.0, 0.0, 1.431e-06, 0.0, 0.0, 0.0, 0.0, 0.0, 0.0, 0.0, 0.0, 0.0, 0.0, 0.0, 3.547e-11, 0.0, 0.0, 0.0, 5.889e-11, 0.0, 0.0, 0.0, 0.0, 0.0, 4.661e-08, 1.705e-08, 0.0, 0.0, 0.0, 8.166e-06, 0.0, 2.384e-06, 2.233e-10, 0.0, 0.0, 0.0, 0.0, 4.256e-06, 0.0, 0.0, 5.207e-08, 7.295e-09, 1.222e-11, 0.0, 0.0, 0.0, 0.0, 5.674e-06, 1.628e-09, 4.44e-06, 0.0, 0.0, 0.0, 0.0, 0.0, 2.17e-06, 0.0, 0.0, 4.068e-09, 2.185e-10, 3.825e-05, 2.525e-09, 0.0, 0.0, 7.921e-07, 1.937e-08, 7.732e-10, 0.0, 0.0, 0.0, 1.075e-11, 8.825e-09, 0.0001978, 5.534e-09, 1.609e-06, 0.0, 0.0, 1.537e-10, 0.0, 0.0, 0.0, 1.296e-06, 5.674e-06, 3.198e-07, 3.414e-12, 1.788e-06, 1.664e-07, 0.0, 0.0, 0.0, 0.0, 1.0, 1.0, 1.0, 9.418e-06, 3.934e-06, 1.0, 8.696e-05, 0.0, 1.0, 0.0, 1.311e-06, 1.0, 0.0, 0.0, 2.325e-06, 1.0, 0.0, 4.397e-10, 0.0, 0.0, 0.0, 0.0, 0.0, 0.0, 0.0, 0.0, 0.0, 9.115e-08, 0.0, 2.536e-09, 0.0, 2.945e-08, 0.0, 0.0, 0.0, 0.0, 2.504e-09, 0.0, 0.0, 0.0, 0.0, 0.0, 9.653e-10, 3.286e-11, 0.0, 0.0, 0.0, 0.0, 0.0, 0.0, 0.0, 0.0, 0.0, 1.934e-07, 0.0, 0.0, 2.537e-09, 2.098e-10, 2.988e-12, 2.098e-10, 1.296e-06, 3.992e-09, 8.821e-08, 0.0, 0.0, 1.093e-10, 0.0, 0.0, 1.187e-10, 0.0, 0.0, 1.119e-07, 0.0, 4.329e-10, 1.041e-09, 6.027e-10, 5.983e-10, 0.0, 0.0, 0.0, 0.0, 6.204e-10, 1.918e-08, 0.0, 0.0, 0.0, 0.0, 4.038e-07, 0.0, 0.0, 0.0, 0.0, 0.0, 0.0, 0.0, 0.0, 0.0, 0.0, 0.0, 0.0, 0.0, 9.683e-09, 0.0, 1.323e-10, 0.0, 2.628e-10, 9.98e-10, 0.0, 5.571e-10, 0.0, 0.0, 5.858e-09, 7.067e-10, 0.0, 0.0, 1.901e-07, 0.0, 1.96e-06, 0.0, 1.421e-12, 0.0, 0.0, 2.582e-05, 2.319e-07, 0.0, 7.016e-10, 0.0, 7.087e-09, 0.0]): _vg.add([_i], _w, 'REPLACE')
_vg = ob_6_049648_l40_f_19_1249_u50.vertex_groups.new(name='Bone.001')
for _i, _w in zip([80, 81, 87, 92, 98, 99, 104, 105, 113, 114, 118, 119, 121, 122, 124, 125, 127, 128, 129, 175], [0.3, 0.3, 0.2999, 0.2, 0.25, 0.5, 0.25, 0.25, 1.0, 1.0, 1.0, 1.0, 0.9999, 1.0, 1.0, 1.0, 1.0, 1.0, 1.0, 0.25]): _vg.add([_i], _w, 'REPLACE')
_vg = ob_6_049648_l40_f_19_1249_u50.vertex_groups.new(name='Bone.002')
for _i, _w in zip([44, 47, 52, 63, 68, 71, 76, 79, 80, 81, 86, 87, 92, 93, 98, 99, 104, 105, 106, 175], [0.2998, 0.2, 0.4998, 0.5, 0.2, 0.2, 0.2, 0.3, 0.7, 0.7, 0.5, 0.7001, 0.8, 1.0, 0.75, 0.5, 0.75, 0.75, 0.2, 0.75]): _vg.add([_i], _w, 'REPLACE')
_vg = ob_6_049648_l40_f_19_1249_u50.vertex_groups.new(name='Bone.003')
for _i, _w in zip([44, 47, 52, 54, 55, 60, 61, 62, 63, 68, 71, 76, 77, 79, 86, 88, 89, 90, 91, 106, 168, 170, 224, 225, 226, 227, 228], [0.7002, 0.8, 0.5002, 0.2, 1.0, 1.0, 0.3, 0.3, 0.5, 0.8, 0.8, 0.8, 0.0, 0.7, 0.5, 0.0, 0.0, 0.0, 0.0, 0.8, 0.0, 0.0, 0.03303, 0.0, 0.0, 7.196e-07, 0.0]): _vg.add([_i], _w, 'REPLACE')
_vg = ob_6_049648_l40_f_19_1249_u50.vertex_groups.new(name='Bone.004')
for _i, _w in zip([45, 46, 53, 54, 61, 62, 69, 70, 77, 78, 162], [1.0, 1.0, 1.0, 0.8, 0.7, 0.7, 1.0, 1.0, 1.0, 1.0, 1.0]): _vg.add([_i], _w, 'REPLACE')
_vg = ob_6_049648_l40_f_19_1249_u50.vertex_groups.new(name='Bone.005')
for _i, _w in zip([0, 1, 8, 9, 16, 17, 24, 25, 32, 33, 111, 112], [1.0, 1.0, 1.0, 1.0, 1.0, 1.0, 1.0, 1.0, 1.0, 1.0, 1.0, 1.0]): _vg.add([_i], _w, 'REPLACE')
_vg = ob_6_049648_l40_f_19_1249_u50.vertex_groups.new(name='Bone.021')
for _i, _w in zip([2, 3, 10, 11, 18, 19, 26, 27, 34, 35, 145], [1.0, 1.0, 1.0, 1.0, 1.0, 1.0, 1.0, 1.0, 1.0, 1.0, 1.0]): _vg.add([_i], _w, 'REPLACE')
_vg = ob_6_049648_l40_f_19_1249_u50.vertex_groups.new(name='Bone.022')
for _i, _w in zip([0, 1, 2, 3, 4, 5, 6, 7, 8, 9, 10, 11, 12, 13, 14, 15, 16, 17, 18, 19, 20, 21, 22, 23, 24, 25, 26, 27, 28, 29, 30, 31, 32, 33, 34, 35, 36, 37, 38, 39, 40, 41, 42, 43, 44, 45, 46, 47, 48, 49, 50, 51, 52, 53, 54, 55, 56, 57, 58, 59, 60, 61, 62, 63, 64, 65, 66, 67, 68, 69, 70, 71, 72, 73, 74, 75, 76, 77, 78, 79, 80, 81, 82, 83, 84, 85, 86, 87, 88, 89, 90, 91, 92, 93, 94, 95, 96, 97, 98, 99, 100, 101, 102, 103, 104, 105, 106, 107, 108, 109, 110, 111, 112, 113, 114, 115, 116, 117, 118, 119, 120, 121, 122, 123, 124, 125, 126, 127, 128, 129, 130, 131, 132, 133, 134, 135, 136, 137, 138, 139, 140, 141, 142, 143, 144, 145, 146, 147, 148, 149, 150, 151, 152, 153, 154, 155, 156, 157, 158, 159, 160, 161, 162, 163, 164, 165, 166, 167, 168, 169, 170, 171, 172, 173, 174, 175, 176, 177, 178, 179, 180, 181, 182, 183, 184, 185, 186, 187, 188, 189, 190, 191, 192, 193, 194, 195, 196, 197, 198, 199, 200, 201, 202, 203, 204, 205, 206, 207, 208, 209, 210, 211, 212, 213, 214, 215, 216, 217, 218, 219, 220, 221, 222, 223, 224, 225, 226, 227, 228, 229, 230, 231, 232, 233, 234, 235, 236, 237, 238, 239, 240, 241, 242, 243], [0.0, 0.0, 0.0, 0.0, 0.0, 0.0, 0.0, 0.0, 0.0, 0.0, 0.0, 0.0, 0.0, 0.0, 0.0, 0.0, 0.0, 0.0, 0.0, 0.0, 0.0, 0.0, 0.0, 0.0, 0.0, 0.0, 0.0, 0.0, 0.0, 0.0, 0.0, 0.0, 0.0, 0.0, 0.0, 0.0, 0.0, 0.0, 0.0, 0.0, 0.0, 0.0, 0.0, 0.0, 0.0, 0.0, 0.0, 0.0, 0.0, 0.0, 0.0, 0.0, 0.0, 0.0, 0.0, 0.0, 0.0, 0.0, 0.0, 0.0, 0.0, 0.0, 0.0, 0.0, 0.0, 0.0, 0.0, 0.0, 0.0, 0.0, 0.0, 0.0, 0.0, 0.0, 0.0, 0.0, 0.0, 0.0, 0.0, 0.0, 0.0, 0.0, 1.0, 1.0, 1.0, 1.0, 0.0, 0.0, 1.0, 1.0, 1.0, 1.0, 0.0, 0.0, 1.0, 1.0, 0.9998, 1.0, 0.0, 0.0, 1.0, 1.0, 1.0, 1.0, 0.0, 0.0, 0.0, 1.0, 1.0, 1.0, 1.0, 0.0, 0.0, 0.0, 0.0, 0.0, 0.0, 0.0, 0.0, 0.0, 0.0, 0.0, 0.0, 0.0, 0.0, 0.0, 0.0, 0.0, 0.0, 0.0, 0.0, 0.0, 0.0, 0.0, 0.0, 0.0, 0.0, 0.0, 0.0, 0.0, 0.0, 0.0, 0.0, 0.0, 0.0, 0.0, 0.0, 0.0, 0.0, 0.0, 0.0, 0.0, 0.0, 0.0, 0.0, 0.0, 0.0, 0.0, 0.0, 0.0, 0.0, 0.0, 0.0, 0.0, 0.0, 1.0, 1.0, 1.0, 1.0, 1.0, 1.0, 1.0, 1.0, 1.0, 1.0, 0.0, 1.0, 1.0, 1.0, 0.0, 0.0, 0.0, 0.0, 0.0, 0.0, 0.0, 0.0, 0.0, 0.0, 0.0, 0.0, 0.0, 0.0, 0.0, 0.0, 0.0, 0.0, 0.0, 0.0, 0.0, 0.0, 0.0, 0.0, 0.0, 0.0, 0.0, 0.0, 0.0, 0.0, 0.0, 0.0, 0.0, 0.0, 0.0, 0.0, 0.0, 0.0, 0.0, 0.0, 1.0, 1.0, 1.0, 1.0, 1.0, 0.967, 1.0, 1.0, 1.0, 1.0, 1.0, 1.0, 1.0, 1.0, 1.0, 1.0, 1.0, 1.0, 1.0, 1.0, 0.0, 0.0, 0.0, 0.0, 0.0]): _vg.add([_i], _w, 'REPLACE')
_vg = ob_6_049648_l40_f_19_1249_u50.vertex_groups.new(name='Bone.006')
for _i, _w in zip([40, 41, 42, 43, 48, 49, 50, 51, 56, 57, 58, 59, 64, 65, 66, 67, 72, 73, 74, 75, 153, 154, 155, 156, 157, 158, 159, 160, 161, 163, 164, 196, 197, 198, 199, 200, 201, 202, 203, 204, 205, 206, 207, 208, 209, 210, 211, 212, 213, 214, 215, 216, 217, 218, 243], [1.0, 1.0, 1.0, 1.0, 1.0, 1.0, 1.0, 1.0, 1.0, 1.0, 1.0, 1.0, 1.0, 1.0, 1.0, 1.0, 1.0, 1.0, 1.0, 1.0, 1.0, 1.0, 1.0, 1.0, 1.0, 1.0, 1.0, 1.0, 1.0, 1.0, 1.0, 1.0, 1.0, 1.0, 1.0, 1.0, 1.0, 1.0, 1.0, 1.0, 1.0, 1.0, 1.0, 1.0, 1.0, 1.0, 1.0, 1.0, 1.0, 1.0, 1.0, 1.0, 1.0, 1.0, 1.0]): _vg.add([_i], _w, 'REPLACE')
_vg = ob_6_049648_l40_f_19_1249_u50.vertex_groups.new(name='Bone.025')
_vg.add([4, 5, 6, 7, 12, 13, 14, 15, 20, 21, 22, 23, 28, 29, 30, 31, 36, 37, 38, 39, 131, 132, 133, 134, 135, 136, 137, 138, 139, 140, 141, 142, 143, 144, 146, 147, 148, 149, 150, 151, 152, 179, 180, 181, 182, 183, 184, 185, 186, 187, 188, 189, 190, 191, 192, 193, 194, 195, 239, 240, 241, 242], 1.0, 'REPLACE')
_m = ob_6_049648_l40_f_19_1249_u50.modifiers.new('Armature', 'ARMATURE')
_m.object = ob_armature
ob_armature.location = (0.0, 0.0, 0.0)

# ---- collection membership
col_collection.objects.link(ob_6_049648_l40_f_19_1249_u50)
col_collection.objects.link(ob_armature)

# ---- scene / render settings (as saved in the file)
scene.frame_start = 1; scene.frame_end = 250; scene.frame_set(1)
scene.render.engine = 'BLENDER_EEVEE_NEXT'
scene.cycles.sampling_pattern = 'TABULATED_SOBOL'
scene.cycles.use_light_tree = False
scene.view_settings.view_transform = 'Filmic'
bpy.context.view_layer.update()

# ---- added for rendering (the .blend has no active camera and no usable light): camera, sun
cam_auto = bpy.data.cameras.new('AutoCamera')
cam_auto.lens = 50.0
cam_auto.sensor_width = 36.0
cam_auto.clip_end = 1000.0
ob_auto_camera = bpy.data.objects.new('AutoCamera', cam_auto)
scene.collection.objects.link(ob_auto_camera)
ob_auto_camera.location = (1.88838, -2.73023, 1.50105)
ob_auto_camera.rotation_euler = (1.09748, -7.21219e-08, 0.694738)
scene.camera = ob_auto_camera
light_auto_sun = bpy.data.lights.new('AutoSun', 'SUN')
light_auto_sun.energy = 3.0
light_auto_sun.angle = 0.0523599
ob_auto_sun = bpy.data.objects.new('AutoSun', light_auto_sun)
scene.collection.objects.link(ob_auto_sun)
ob_auto_sun.rotation_euler = (0.872665, 0.174533, 0.523599)
bpy.context.view_layer.update()

